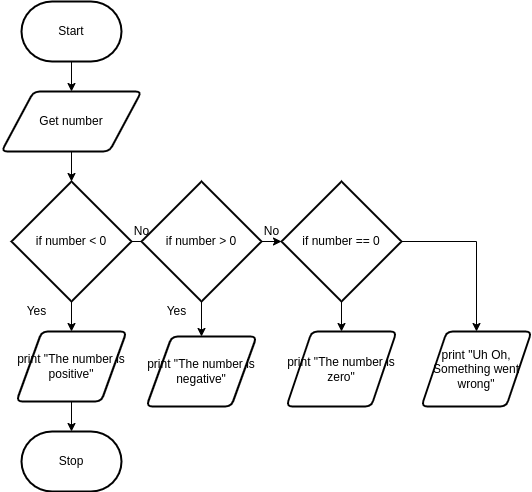

The diagram above was exported from draw.io. Its source (the exported page's mxGraphModel, read from the mxfile embedded in the PNG):
<mxGraphModel dx="1074" dy="692" grid="1" gridSize="10" guides="1" tooltips="1" connect="1" arrows="1" fold="1" page="1" pageScale="1" pageWidth="827" pageHeight="1169" math="0" shadow="0">
  <root>
    <mxCell id="0" />
    <mxCell id="1" parent="0" />
    <mxCell id="32" style="edgeStyle=none;html=1;" parent="1" source="17" target="19" edge="1">
      <mxGeometry relative="1" as="geometry" />
    </mxCell>
    <mxCell id="17" value="Start" style="strokeWidth=2;html=1;shape=mxgraph.flowchart.terminator;whiteSpace=wrap;" parent="1" vertex="1">
      <mxGeometry x="140" y="20" width="100" height="60" as="geometry" />
    </mxCell>
    <mxCell id="18" style="edgeStyle=none;html=1;entryX=0.5;entryY=0;entryDx=0;entryDy=0;entryPerimeter=0;" parent="1" source="19" target="25" edge="1">
      <mxGeometry relative="1" as="geometry">
        <mxPoint x="190" y="210" as="targetPoint" />
      </mxGeometry>
    </mxCell>
    <mxCell id="19" value="Get number" style="shape=parallelogram;html=1;strokeWidth=2;perimeter=parallelogramPerimeter;whiteSpace=wrap;rounded=1;arcSize=12;size=0.23;" parent="1" vertex="1">
      <mxGeometry x="120" y="110" width="140" height="60" as="geometry" />
    </mxCell>
    <mxCell id="20" style="edgeStyle=none;html=1;" parent="1" source="21" target="22" edge="1">
      <mxGeometry relative="1" as="geometry">
        <mxPoint x="190" y="470" as="targetPoint" />
      </mxGeometry>
    </mxCell>
    <mxCell id="21" value="print &quot;The number is positive&quot;" style="shape=parallelogram;html=1;strokeWidth=2;perimeter=parallelogramPerimeter;whiteSpace=wrap;rounded=1;arcSize=12;size=0.23;" parent="1" vertex="1">
      <mxGeometry x="135" y="350" width="110" height="70" as="geometry" />
    </mxCell>
    <mxCell id="22" value="Stop" style="strokeWidth=2;html=1;shape=mxgraph.flowchart.terminator;whiteSpace=wrap;" parent="1" vertex="1">
      <mxGeometry x="140" y="450" width="100" height="60" as="geometry" />
    </mxCell>
    <mxCell id="23" style="edgeStyle=none;html=1;" parent="1" source="25" target="21" edge="1">
      <mxGeometry relative="1" as="geometry" />
    </mxCell>
    <mxCell id="24" style="edgeStyle=none;html=1;exitX=1;exitY=0.5;exitDx=0;exitDy=0;exitPerimeter=0;rounded=0;" parent="1" source="25" target="33" edge="1">
      <mxGeometry relative="1" as="geometry">
        <Array as="points">
          <mxPoint x="372" y="260" />
        </Array>
        <mxPoint x="372.02" y="301.98" as="targetPoint" />
      </mxGeometry>
    </mxCell>
    <mxCell id="25" value="if number &amp;lt; 0" style="strokeWidth=2;html=1;shape=mxgraph.flowchart.decision;whiteSpace=wrap;" parent="1" vertex="1">
      <mxGeometry x="130" y="200" width="120" height="120" as="geometry" />
    </mxCell>
    <mxCell id="26" value="Yes" style="text;html=1;align=center;verticalAlign=middle;resizable=0;points=[];autosize=1;strokeColor=none;fillColor=none;" parent="1" vertex="1">
      <mxGeometry x="135" y="320" width="40" height="20" as="geometry" />
    </mxCell>
    <mxCell id="30" value="No&lt;br&gt;" style="text;html=1;align=center;verticalAlign=middle;resizable=0;points=[];autosize=1;strokeColor=none;fillColor=none;" parent="1" vertex="1">
      <mxGeometry x="245" y="240" width="30" height="20" as="geometry" />
    </mxCell>
    <mxCell id="34" style="edgeStyle=none;html=1;exitX=0.5;exitY=1;exitDx=0;exitDy=0;exitPerimeter=0;" parent="1" source="33" target="35" edge="1">
      <mxGeometry relative="1" as="geometry">
        <mxPoint x="370" y="450" as="targetPoint" />
      </mxGeometry>
    </mxCell>
    <mxCell id="39" style="edgeStyle=none;html=1;exitX=1;exitY=0.5;exitDx=0;exitDy=0;exitPerimeter=0;rounded=0;entryX=0;entryY=0.5;entryDx=0;entryDy=0;entryPerimeter=0;" parent="1" source="33" target="45" edge="1">
      <mxGeometry relative="1" as="geometry">
        <mxPoint x="420" y="260" as="targetPoint" />
        <Array as="points" />
      </mxGeometry>
    </mxCell>
    <mxCell id="33" value="if number &amp;gt; 0" style="strokeWidth=2;html=1;shape=mxgraph.flowchart.decision;whiteSpace=wrap;" parent="1" vertex="1">
      <mxGeometry x="260" y="200" width="120" height="120" as="geometry" />
    </mxCell>
    <mxCell id="35" value="print &quot;The number is negative&quot;" style="shape=parallelogram;html=1;strokeWidth=2;perimeter=parallelogramPerimeter;whiteSpace=wrap;rounded=1;arcSize=12;size=0.23;" parent="1" vertex="1">
      <mxGeometry x="265" y="355" width="110" height="70" as="geometry" />
    </mxCell>
    <mxCell id="41" value="print &quot;The number is zero&quot;" style="shape=parallelogram;html=1;strokeWidth=2;perimeter=parallelogramPerimeter;whiteSpace=wrap;rounded=1;arcSize=12;size=0.23;" parent="1" vertex="1">
      <mxGeometry x="405" y="350" width="110" height="75" as="geometry" />
    </mxCell>
    <mxCell id="43" value="Yes" style="text;html=1;align=center;verticalAlign=middle;resizable=0;points=[];autosize=1;strokeColor=none;fillColor=none;" parent="1" vertex="1">
      <mxGeometry x="275" y="320" width="40" height="20" as="geometry" />
    </mxCell>
    <mxCell id="44" value="No&lt;br&gt;" style="text;html=1;align=center;verticalAlign=middle;resizable=0;points=[];autosize=1;strokeColor=none;fillColor=none;" parent="1" vertex="1">
      <mxGeometry x="375" y="240" width="30" height="20" as="geometry" />
    </mxCell>
    <mxCell id="46" style="edgeStyle=none;html=1;entryX=0.5;entryY=0;entryDx=0;entryDy=0;" parent="1" source="45" target="41" edge="1">
      <mxGeometry relative="1" as="geometry" />
    </mxCell>
    <mxCell id="69" style="edgeStyle=none;html=1;entryX=0.5;entryY=0;entryDx=0;entryDy=0;exitX=1;exitY=0.5;exitDx=0;exitDy=0;exitPerimeter=0;rounded=0;" parent="1" source="45" target="68" edge="1">
      <mxGeometry relative="1" as="geometry">
        <Array as="points">
          <mxPoint x="595" y="260" />
        </Array>
      </mxGeometry>
    </mxCell>
    <mxCell id="45" value="if number == 0" style="strokeWidth=2;html=1;shape=mxgraph.flowchart.decision;whiteSpace=wrap;" parent="1" vertex="1">
      <mxGeometry x="400" y="200" width="120" height="120" as="geometry" />
    </mxCell>
    <mxCell id="68" value="print &quot;Uh Oh, Something went wrong&quot;" style="shape=parallelogram;html=1;strokeWidth=2;perimeter=parallelogramPerimeter;whiteSpace=wrap;rounded=1;arcSize=12;size=0.23;" parent="1" vertex="1">
      <mxGeometry x="540" y="350" width="110" height="75" as="geometry" />
    </mxCell>
  </root>
</mxGraphModel>